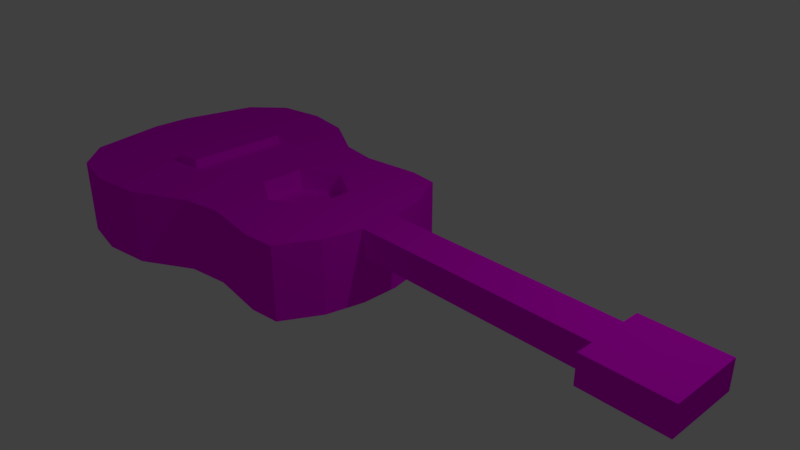 # Source: Guitar_Source.blend  (saved by Blender 2.78.0; exported with 4.5.12 LTS)
import bpy
from mathutils import Matrix  # noqa: F401  (used for matrix-valued properties, if any)

bpy.ops.wm.read_factory_settings(use_empty=True)
scene = bpy.context.scene
scene.name = 'Scene'

# ---- collections
col_collection_1 = bpy.data.collections.new('Collection 1'); scene.collection.children.link(col_collection_1)

# ---- images (referenced by path relative to the original .blend; pixels are not part of the script)
import os
ASSET_DIR = os.environ.get("B2B_ASSET_DIR", "")  # directory of the original .blend (textures are referenced by path, not embedded)
HERE = os.path.dirname(os.path.abspath(__file__))  # packed textures are extracted next to this script under _unpacked/

def load_image(name, relpath, width, height, colorspace="sRGB"):
    """Load a texture the original file referenced (path relative to the .blend, or extracted next to this script)."""
    p = next((c for c in (os.path.join(HERE, relpath), os.path.join(ASSET_DIR, relpath)) if relpath and os.path.exists(c)), "")
    if p:
        img = bpy.data.images.load(p, check_existing=True)
        img.name = name
    else:  # same state as the original file: an image datablock whose file is absent (Cycles renders it pink)
        img = bpy.data.images.new(name, width, height)
        img.source = "FILE"
        img.filepath = "//" + (relpath or name)
    img.colorspace_settings.name = colorspace
    return img
img_variant_1_png = load_image('Variant_1.png', 'Textures/Variant_1.png', 1024, 1024, 'sRGB')

# ---- materials (node trees are filled in below, after node groups)
mat_material_001 = bpy.data.materials.new('Material.001')
mat_material_001.alpha_threshold = 0.0
mat_material_001.roughness = 0.5

# ---- material node trees
mat_material_001.use_nodes = True; mat_material_001.node_tree.nodes.clear()
_N = mat_material_001.node_tree.nodes; _L = mat_material_001.node_tree.links
n0 = _N.new('ShaderNodeOutputMaterial'); n0.name = 'Material Output'; n0.location = (300, 300)
n1 = _N.new('ShaderNodeBsdfDiffuse'); n1.name = 'Diffuse BSDF'; n1.location = (10, 300)
n2 = _N.new('ShaderNodeTexImage'); n2.name = 'Image Texture'; n2.location = (-180, 300)
n2.width = 140
n2.image = img_variant_1_png
_L.new(n1.outputs[0], n0.inputs[0])
_L.new(n2.outputs[0], n1.inputs[0])
n0.is_active_output = True

# ---- world
world_world = bpy.data.worlds.new('World'); scene.world = world_world
world_world.color = (0.05088, 0.05088, 0.05088)
world_world.use_sun_shadow = False
world_world.sun_shadow_jitter_overblur = 0.0
world_world.cycles.sampling_method = 'MANUAL'

# ---- cameras
cam_camera = bpy.data.cameras.new('Camera')
cam_camera.clip_end = 100.0
cam_camera.lens = 35.0
cam_camera.sensor_width = 32.0
cam_camera.sensor_height = 18.0
cam_camera.ortho_scale = 7.314
cam_camera.dof.focus_distance = 0.0

# ---- lights
light_lamp = bpy.data.lights.new('Lamp', 'POINT')
light_lamp.transmission_factor = 0.0
light_lamp.cutoff_distance = 30.0
light_lamp.energy = 100.0
light_lamp.shadow_buffer_clip_start = 1.001
light_lamp.shadow_soft_size = 0.1
light_lamp.shadow_maximum_resolution = 0.006
light_lamp.use_absolute_resolution = True

# ---- meshes
me_cube_001 = bpy.data.meshes.new('Cube.001')
me_cube_001.from_pydata([(-4.559, -1.358, -0.5294), (-4.559, -1.358, 0.5294), (-4.559, 1.358, -0.5294), (-4.559, 1.358, 0.5294), (-0.2056, -1.358, -0.5294), (-0.2056, -1.358, 0.5294), (-0.2056, 1.358, -0.5294), (-0.2056, 1.358, 0.5294), (-1.466, 1.302, -0.5294), (-3.434, 1.901, -0.5294), (-3.434, 1.901, 0.5294), (-1.466, 1.302, 0.5294), (-3.434, -1.901, -0.5294), (-1.466, -1.302, -0.5294), (-1.466, -1.302, 0.5294), (-3.434, -1.901, 0.5294), (-4.801, 0.2715, -0.5294), (-4.801, -0.2715, -0.5294), (-4.801, -0.2715, 0.5294), (-4.801, 0.2715, 0.5294), (0.2006, -0.2715, -0.5294), (0.2006, 0.2715, -0.5294), (0.2006, 0.2715, 0.5294), (0.2006, -0.2715, 0.5294), (-3.217, 0.2558, 0.5294), (-3.217, -0.2558, 0.5294), (-3.434, 0.3802, -0.5294), (-3.434, -0.3802, -0.5294), (-1.466, 0.2604, -0.5294), (-1.466, -0.2604, -0.5294), (-4.117, 1.782, -0.5294), (-4.117, -1.782, 0.5294), (-4.117, 1.782, 0.5294), (-4.117, -1.782, -0.5294), (-4.117, 0.3564, -0.5294), (-4.117, -0.3564, -0.5294), (-4.117, 0.3564, 0.5294), (-4.117, -0.3564, 0.5294), (-2.745, 1.797, -0.5294), (-2.745, 1.797, 0.5294), (-2.745, -1.797, -0.5294), (-2.745, -1.797, 0.5294), (-2.745, 0.3594, -0.5294), (-2.745, -0.3594, -0.5294), (-2.868, 0.2418, 0.5294), (-2.868, -0.2418, 0.5294), (-2.038, 1.4, 0.5183), (-2.038, -1.4, -0.5183), (-2.038, 0.2799, 0.5183), (-2.038, -0.2799, 0.5183), (-2.038, 1.4, -0.5183), (-2.038, -1.4, 0.5183), (-2.038, 0.2799, -0.5183), (-2.038, -0.2799, -0.5183), (-0.6329, 1.408, 0.5294), (-0.6329, -1.408, -0.5294), (-0.6329, 1.408, -0.5294), (-0.6329, -1.408, 0.5294), (-0.6329, 0.2815, 0.5294), (-0.6329, -0.2815, 0.5294), (-0.6329, 0.2815, -0.5294), (-0.6329, -0.2815, -0.5294), (-4.559, -1.358, 0.135), (-4.559, 1.358, 0.135), (-0.2056, 1.358, 0.135), (-0.2056, -1.358, 0.135), (-1.466, -1.302, 0.135), (-3.434, -1.901, 0.135), (-3.434, 1.901, 0.135), (-1.466, 1.302, 0.135), (0.2006, 0.2715, 0.135), (0.2006, -0.2715, 0.135), (-4.801, -0.2715, 0.135), (-4.801, 0.2715, 0.135), (-4.117, 1.782, 0.135), (-4.117, -1.782, 0.135), (-2.745, 1.797, 0.135), (-2.745, -1.797, 0.135), (-2.038, -1.4, 0.135), (-2.038, 1.4, 0.135), (-0.6329, -1.408, 0.135), (-0.6329, 1.408, 0.135), (3.586, 0.2715, 0.5294), (3.586, -0.2715, 0.5294), (3.586, 0.2715, 0.135), (3.586, -0.2715, 0.135), (4.674, 0.2715, 0.5294), (4.674, -0.2715, 0.5294), (4.674, 0.2715, 0.135), (4.674, -0.2715, 0.135), (3.586, 0.5131, 0.5294), (3.586, 0.5131, 0.135), (3.586, -0.5131, 0.5294), (3.586, -0.5131, 0.135), (4.674, 0.5131, 0.5294), (4.674, 0.5131, 0.135), (4.674, -0.5131, 0.5294), (4.674, -0.5131, 0.135), (-4.68, 0.8146, 0.5294), (0.08644, 0.8146, -0.5294), (-4.68, 0.8146, -0.5294), (0.08644, 0.8146, 0.5294), (-1.466, 0.7813, 0.5294), (-3.217, 0.7674, 0.5294), (-3.434, 1.14, -0.5294), (-1.466, 0.7813, -0.5294), (-4.117, 1.069, 0.5294), (-4.117, 1.069, -0.5294), (-2.868, 0.7255, 0.5294), (-2.745, 1.078, -0.5294), (-2.038, 0.8398, 0.5183), (-2.038, 0.8398, -0.5183), (-0.6329, 0.8446, -0.5294), (-0.6329, 0.8446, 0.5294), (0.08644, 0.8146, 0.135), (-4.68, 0.8146, 0.135), (-4.68, -0.8146, -0.5294), (0.08644, -0.8146, 0.5294), (-1.466, -0.7813, 0.5294), (-3.217, -0.7674, 0.5294), (-3.434, -1.14, -0.5294), (-1.466, -0.7813, -0.5294), (-4.68, -0.8146, 0.5294), (0.08644, -0.8146, -0.5294), (-4.117, -1.069, -0.5294), (-4.117, -1.069, 0.5294), (-2.745, -1.078, -0.5294), (-2.868, -0.7255, 0.5294), (-2.038, -0.8398, 0.5183), (-2.038, -0.8398, -0.5183), (-0.6329, -0.8446, 0.5294), (-0.6329, -0.8446, -0.5294), (-4.68, -0.8146, 0.135), (0.08644, -0.8146, 0.135), (-1.285, 0.6146, 0.2281), (-0.7527, 0.3073, 0.2281), (-0.7527, -0.3073, 0.2281), (-1.285, -0.6146, 0.2281), (-1.817, -0.3073, 0.2281), (-1.817, 0.3073, 0.2281), (-1.817, 0.3073, 0.5243), (-1.817, -0.3073, 0.5243), (-0.7926, 0.3304, 0.5294), (-0.7527, 0.3073, 0.5294), (-0.7527, -0.3073, 0.5294), (-0.7926, -0.3304, 0.5294), (-1.285, 0.6146, 0.5294), (-1.285, -0.6146, 0.5294), (-1.791, 0.3225, 0.5247), (-1.791, -0.3225, 0.5247), (-1.498, -0.4918, 0.5294), (-1.498, 0.4918, 0.5294), (-3.217, 0.7674, 0.655), (-3.217, 0.2558, 0.655), (-3.217, -0.2558, 0.655), (-2.868, 0.2418, 0.655), (-2.868, -0.2418, 0.655), (-2.868, 0.7255, 0.655), (-3.217, -0.7674, 0.655), (-2.868, -0.7255, 0.655)], [], [(115, 98, 3, 63), (81, 54, 7, 64), (133, 117, 5, 65), (75, 31, 1, 62), (131, 123, 4, 55), (125, 122, 1, 31), (130, 118, 14, 57), (127, 119, 15, 41), (124, 120, 12, 33), (129, 121, 13, 47), (80, 57, 14, 66), (77, 41, 15, 67), (74, 32, 10, 68), (79, 46, 11, 69), (111, 105, 28, 52), (52, 28, 29, 53), (107, 104, 26, 34), (34, 26, 27, 35), (127, 45, 156, 159), (45, 44, 155, 156), (113, 102, 151, 146, 142, 58), (58, 142, 143, 144, 145, 59), (106, 98, 19, 36), (36, 19, 18, 37), (112, 99, 21, 60), (60, 21, 20, 61), (114, 101, 22, 70), (132, 122, 18, 72), (72, 18, 19, 73), (24, 36, 37, 25), (103, 106, 36, 24), (16, 34, 35, 17), (100, 107, 34, 16), (63, 3, 32, 74), (116, 124, 33, 0), (119, 125, 31, 15), (67, 15, 31, 75), (48, 44, 45, 49), (110, 108, 44, 48), (26, 42, 43, 27), (104, 109, 42, 26), (68, 10, 39, 76), (78, 51, 41, 77), (120, 126, 40, 12), (128, 127, 41, 51), (118, 128, 51, 14), (66, 14, 51, 78), (102, 110, 48, 148, 151), (42, 52, 53, 43), (109, 111, 52, 42), (76, 39, 46, 79), (126, 129, 47, 40), (28, 60, 61, 29), (105, 112, 60, 28), (22, 58, 59, 23), (101, 113, 58, 22), (65, 5, 57, 80), (117, 130, 57, 5), (121, 131, 55, 13), (69, 11, 54, 81), (22, 23, 83, 82), (21, 70, 71, 20), (8, 69, 81, 56), (4, 65, 80, 55), (38, 76, 79, 50), (13, 66, 78, 47), (47, 78, 77, 40), (9, 68, 76, 38), (12, 67, 75, 33), (2, 63, 74, 30), (17, 72, 73, 16), (116, 132, 72, 17), (99, 114, 70, 21), (50, 79, 69, 8), (30, 74, 68, 9), (40, 77, 67, 12), (55, 80, 66, 13), (33, 75, 62, 0), (123, 133, 65, 4), (56, 81, 64, 6), (100, 115, 63, 2), (82, 83, 87, 86), (70, 22, 82, 84), (23, 71, 85, 83), (71, 70, 84, 85), (88, 86, 87, 89), (85, 84, 88, 89), (88, 84, 91, 95), (86, 88, 95, 94), (91, 90, 94, 95), (92, 93, 97, 96), (87, 83, 92, 96), (84, 82, 90, 91), (89, 87, 96, 97), (85, 89, 97, 93), (82, 86, 94, 90), (83, 85, 93, 92), (16, 73, 115, 100), (6, 64, 114, 99), (7, 54, 113, 101), (8, 56, 112, 105), (38, 50, 111, 109), (11, 46, 110, 102), (9, 38, 109, 104), (46, 39, 108, 110), (2, 30, 107, 100), (10, 32, 106, 103), (64, 7, 101, 114), (56, 6, 99, 112), (32, 3, 98, 106), (54, 11, 102, 113), (39, 10, 103, 108), (30, 9, 104, 107), (50, 8, 105, 111), (73, 19, 98, 115), (20, 71, 133, 123), (0, 62, 132, 116), (29, 61, 131, 121), (23, 59, 130, 117), (43, 53, 129, 126), (49, 45, 127, 128), (27, 43, 126, 120), (25, 37, 125, 119), (17, 35, 124, 116), (62, 1, 122, 132), (53, 29, 121, 129), (35, 27, 120, 124), (103, 24, 153, 152), (59, 145, 147, 150, 118, 130), (37, 18, 122, 125), (61, 20, 123, 131), (71, 23, 117, 133), (134, 135, 143, 142, 146), (135, 136, 144, 143), (136, 137, 147, 145, 144), (137, 138, 141, 149, 150, 147), (138, 139, 140, 141), (139, 134, 146, 151, 148, 140), (134, 139, 138, 137, 136, 135), (149, 141, 140, 148, 48, 49), (150, 149, 49, 128, 118), (157, 152, 153, 155), (155, 153, 154, 156), (156, 154, 158, 159), (119, 127, 159, 158), (108, 103, 152, 157), (24, 25, 154, 153), (44, 108, 157, 155), (25, 119, 158, 154)])
_uv = me_cube_001.uv_layers.new(name='UVMap')
_uv.uv.foreach_set('vector', [0.4949, 0.5222, 0.4947, 0.5222, 0.4947, 0.5216, 0.4949, 0.5216, 0.4946, 0.5248, 0.4947, 0.5248, 0.4947, 0.5253, 0.4946, 0.5253, 0.4952, 0.5218, 0.4951, 0.5218, 0.4951, 0.5212, 0.4952, 0.5212, 0.4949, 0.5251, 0.4947, 0.5251, 0.4947, 0.5246, 0.4949, 0.5246, 0.1546, 0.5336, 0.1545, 0.5341, 0.1542, 0.5338, 0.1542, 0.5336, 0.1574, 0.5339, 0.1576, 0.5342, 0.1572, 0.5342, 0.1569, 0.534, 0.1571, 0.5317, 0.1573, 0.5323, 0.1569, 0.5323, 0.1568, 0.5318, 0.1575, 0.5331, 0.1575, 0.5333, 0.1567, 0.5336, 0.1567, 0.5331, 0.1549, 0.5315, 0.1547, 0.5319, 0.1542, 0.5318, 0.1544, 0.5314, 0.1548, 0.5328, 0.1547, 0.5331, 0.1544, 0.5331, 0.1544, 0.5327, 0.4942, 0.525, 0.494, 0.525, 0.494, 0.5241, 0.4942, 0.5241, 0.4942, 0.5226, 0.494, 0.5226, 0.494, 0.5219, 0.4942, 0.5219, 0.4946, 0.5212, 0.4947, 0.5212, 0.4947, 0.5218, 0.4946, 0.5218, 0.4946, 0.5234, 0.4947, 0.5234, 0.4947, 0.524, 0.4946, 0.524, 0.1559, 0.5329, 0.1558, 0.5333, 0.1554, 0.5332, 0.1555, 0.5329, 0.1555, 0.5329, 0.1554, 0.5332, 0.1551, 0.5332, 0.1551, 0.5328, 0.1563, 0.5317, 0.1562, 0.5321, 0.1557, 0.532, 0.1558, 0.5316, 0.1558, 0.5316, 0.1557, 0.532, 0.1552, 0.5319, 0.1553, 0.5315, 0.839, 0.4985, 0.839, 0.4988, 0.839, 0.4988, 0.839, 0.4985, 0.839, 0.4988, 0.839, 0.4992, 0.839, 0.4992, 0.839, 0.4988, 0.1582, 0.5316, 0.1583, 0.5321, 0.1581, 0.5321, 0.1582, 0.532, 0.1579, 0.5317, 0.1579, 0.5316, 0.1579, 0.5316, 0.1579, 0.5317, 0.1579, 0.5317, 0.1575, 0.5318, 0.1575, 0.5318, 0.1575, 0.5317, 0.1588, 0.5337, 0.1587, 0.5341, 0.1583, 0.5342, 0.1583, 0.5338, 0.1583, 0.5338, 0.1583, 0.5342, 0.158, 0.5342, 0.1578, 0.5338, 0.1557, 0.5338, 0.1556, 0.5342, 0.1552, 0.5342, 0.1554, 0.5337, 0.1554, 0.5337, 0.1552, 0.5342, 0.1549, 0.5342, 0.155, 0.5337, 0.4952, 0.5235, 0.4951, 0.5235, 0.4951, 0.523, 0.4952, 0.523, 0.4949, 0.524, 0.4947, 0.524, 0.4947, 0.5234, 0.4949, 0.5234, 0.4949, 0.5234, 0.4947, 0.5234, 0.4947, 0.5228, 0.4949, 0.5228, 0.1581, 0.5332, 0.1583, 0.5338, 0.1578, 0.5338, 0.1578, 0.5333, 0.1585, 0.5332, 0.1588, 0.5337, 0.1583, 0.5338, 0.1581, 0.5332, 0.1558, 0.5312, 0.1558, 0.5316, 0.1553, 0.5315, 0.1555, 0.5311, 0.1562, 0.5313, 0.1563, 0.5317, 0.1558, 0.5316, 0.1558, 0.5312, 0.4949, 0.5216, 0.4947, 0.5216, 0.4947, 0.5212, 0.4949, 0.5212, 0.1551, 0.5311, 0.1549, 0.5315, 0.1544, 0.5314, 0.1547, 0.5312, 0.1575, 0.5333, 0.1574, 0.5339, 0.1569, 0.534, 0.1567, 0.5336, 0.4942, 0.5219, 0.494, 0.5219, 0.494, 0.5212, 0.4942, 0.5212, 0.158, 0.5325, 0.1581, 0.533, 0.1578, 0.5331, 0.1577, 0.5326, 0.1584, 0.5324, 0.1584, 0.533, 0.1581, 0.533, 0.158, 0.5325, 0.1557, 0.532, 0.1556, 0.5324, 0.1552, 0.5324, 0.1552, 0.5319, 0.1562, 0.5321, 0.1561, 0.5325, 0.1556, 0.5324, 0.1557, 0.532, 0.4946, 0.5218, 0.4947, 0.5218, 0.4947, 0.5225, 0.4946, 0.5225, 0.4942, 0.5235, 0.494, 0.5235, 0.494, 0.5226, 0.4942, 0.5226, 0.1547, 0.5319, 0.1547, 0.5323, 0.1542, 0.5322, 0.1542, 0.5318, 0.1573, 0.5326, 0.1575, 0.5331, 0.1567, 0.5331, 0.1569, 0.5327, 0.1573, 0.5323, 0.1573, 0.5326, 0.1569, 0.5327, 0.1569, 0.5323, 0.4942, 0.5241, 0.494, 0.5241, 0.494, 0.5235, 0.4942, 0.5235, 0.1583, 0.5321, 0.1584, 0.5324, 0.158, 0.5325, 0.158, 0.5323, 0.1581, 0.5321, 0.1556, 0.5324, 0.1555, 0.5329, 0.1551, 0.5328, 0.1552, 0.5324, 0.1561, 0.5325, 0.1559, 0.5329, 0.1555, 0.5329, 0.1556, 0.5324, 0.4946, 0.5225, 0.4947, 0.5225, 0.4947, 0.5234, 0.4946, 0.5234, 0.1547, 0.5323, 0.1548, 0.5328, 0.1544, 0.5327, 0.1542, 0.5322, 0.1554, 0.5332, 0.1554, 0.5337, 0.155, 0.5337, 0.1551, 0.5332, 0.1558, 0.5333, 0.1557, 0.5338, 0.1554, 0.5337, 0.1554, 0.5332, 0.1578, 0.5311, 0.1579, 0.5316, 0.1575, 0.5317, 0.1574, 0.5312, 0.1581, 0.5311, 0.1582, 0.5316, 0.1579, 0.5316, 0.1578, 0.5311, 0.4942, 0.5255, 0.494, 0.5255, 0.494, 0.525, 0.4942, 0.525, 0.1571, 0.5313, 0.1571, 0.5317, 0.1568, 0.5318, 0.1567, 0.5315, 0.1547, 0.5331, 0.1546, 0.5336, 0.1542, 0.5336, 0.1544, 0.5331, 0.4946, 0.524, 0.4947, 0.524, 0.4947, 0.5248, 0.4946, 0.5248, 0.8384, 0.4985, 0.8385, 0.4985, 0.8385, 0.5008, 0.8384, 0.5008, 0.4955, 0.523, 0.4952, 0.523, 0.4952, 0.5224, 0.4955, 0.5224, 0.4944, 0.524, 0.4946, 0.524, 0.4946, 0.5248, 0.4944, 0.5248, 0.4944, 0.5255, 0.4942, 0.5255, 0.4942, 0.525, 0.4944, 0.525, 0.4944, 0.5225, 0.4946, 0.5225, 0.4946, 0.5234, 0.4944, 0.5234, 0.4944, 0.5241, 0.4942, 0.5241, 0.4942, 0.5235, 0.4944, 0.5235, 0.4944, 0.5235, 0.4942, 0.5235, 0.4942, 0.5226, 0.4944, 0.5226, 0.4944, 0.5218, 0.4946, 0.5218, 0.4946, 0.5225, 0.4944, 0.5225, 0.4944, 0.5219, 0.4942, 0.5219, 0.4942, 0.5212, 0.4944, 0.5212, 0.4951, 0.5216, 0.4949, 0.5216, 0.4949, 0.5212, 0.4951, 0.5212, 0.4951, 0.5234, 0.4949, 0.5234, 0.4949, 0.5228, 0.4951, 0.5228, 0.4951, 0.524, 0.4949, 0.524, 0.4949, 0.5234, 0.4951, 0.5234, 0.4955, 0.5235, 0.4952, 0.5235, 0.4952, 0.523, 0.4955, 0.523, 0.4944, 0.5234, 0.4946, 0.5234, 0.4946, 0.524, 0.4944, 0.524, 0.4944, 0.5212, 0.4946, 0.5212, 0.4946, 0.5218, 0.4944, 0.5218, 0.4944, 0.5226, 0.4942, 0.5226, 0.4942, 0.5219, 0.4944, 0.5219, 0.4944, 0.525, 0.4942, 0.525, 0.4942, 0.5241, 0.4944, 0.5241, 0.4951, 0.5251, 0.4949, 0.5251, 0.4949, 0.5246, 0.4951, 0.5246, 0.4955, 0.5218, 0.4952, 0.5218, 0.4952, 0.5212, 0.4955, 0.5212, 0.4944, 0.5248, 0.4946, 0.5248, 0.4946, 0.5253, 0.4944, 0.5253, 0.4951, 0.5222, 0.4949, 0.5222, 0.4949, 0.5216, 0.4951, 0.5216, 0.8384, 0.5008, 0.8385, 0.5008, 0.8385, 0.5015, 0.8384, 0.5015, 0.8388, 0.5008, 0.8387, 0.5008, 0.8387, 0.4985, 0.8388, 0.4985, 0.8387, 0.5008, 0.8386, 0.5008, 0.8386, 0.4985, 0.8387, 0.4985, 0.8381, 0.4985, 0.8383, 0.4985, 0.8383, 0.5008, 0.8381, 0.5008, 0.839, 0.5001, 0.8389, 0.5001, 0.8389, 0.4997, 0.839, 0.4997, 0.8381, 0.5008, 0.8383, 0.5008, 0.8383, 0.5015, 0.8381, 0.5015, 0.8383, 0.5015, 0.8383, 0.5008, 0.8383, 0.5008, 0.8383, 0.5015, 0.8389, 0.5001, 0.839, 0.5001, 0.839, 0.5002, 0.8389, 0.5002, 0.8389, 0.4985, 0.839, 0.4985, 0.839, 0.4992, 0.8389, 0.4992, 0.8389, 0.5003, 0.8388, 0.5003, 0.8388, 0.4995, 0.8389, 0.4995, 0.8385, 0.5015, 0.8385, 0.5008, 0.8386, 0.5008, 0.8386, 0.5015, 0.8389, 0.5005, 0.8389, 0.5003, 0.8389, 0.5003, 0.8389, 0.5005, 0.839, 0.4997, 0.8389, 0.4997, 0.8389, 0.4995, 0.839, 0.4995, 0.8381, 0.5008, 0.8381, 0.5015, 0.8381, 0.5015, 0.8381, 0.5008, 0.8384, 0.5008, 0.8384, 0.5015, 0.8383, 0.5015, 0.8383, 0.5008, 0.8389, 0.5003, 0.8389, 0.5005, 0.8388, 0.5005, 0.8388, 0.5003, 0.4951, 0.5228, 0.4949, 0.5228, 0.4949, 0.5222, 0.4951, 0.5222, 0.4955, 0.5241, 0.4952, 0.5241, 0.4952, 0.5235, 0.4955, 0.5235, 0.1585, 0.5313, 0.1586, 0.5315, 0.1582, 0.5316, 0.1581, 0.5311, 0.1561, 0.5333, 0.1561, 0.5339, 0.1557, 0.5338, 0.1558, 0.5333, 0.1566, 0.5326, 0.1562, 0.533, 0.1559, 0.5329, 0.1561, 0.5325, 0.1586, 0.532, 0.1588, 0.5324, 0.1584, 0.5324, 0.1583, 0.5321, 0.1567, 0.5322, 0.1566, 0.5326, 0.1561, 0.5325, 0.1562, 0.5321, 0.1588, 0.5324, 0.1591, 0.5328, 0.1584, 0.533, 0.1584, 0.5324, 0.1565, 0.5314, 0.1567, 0.5318, 0.1563, 0.5317, 0.1562, 0.5313, 0.1592, 0.5332, 0.1592, 0.5336, 0.1588, 0.5337, 0.1585, 0.5332, 0.4952, 0.5241, 0.4951, 0.5241, 0.4951, 0.5235, 0.4952, 0.5235, 0.1561, 0.5339, 0.156, 0.5341, 0.1556, 0.5342, 0.1557, 0.5338, 0.1592, 0.5336, 0.159, 0.5339, 0.1587, 0.5341, 0.1588, 0.5337, 0.1586, 0.5315, 0.1586, 0.532, 0.1583, 0.5321, 0.1582, 0.5316, 0.1591, 0.5328, 0.1592, 0.5332, 0.1585, 0.5332, 0.1584, 0.533, 0.1567, 0.5318, 0.1567, 0.5322, 0.1562, 0.5321, 0.1563, 0.5317, 0.1562, 0.533, 0.1561, 0.5333, 0.1558, 0.5333, 0.1559, 0.5329, 0.4949, 0.5228, 0.4947, 0.5228, 0.4947, 0.5222, 0.4949, 0.5222, 0.4955, 0.5224, 0.4952, 0.5224, 0.4952, 0.5218, 0.4955, 0.5218, 0.4951, 0.5246, 0.4949, 0.5246, 0.4949, 0.524, 0.4951, 0.524, 0.1551, 0.5332, 0.155, 0.5337, 0.1546, 0.5336, 0.1547, 0.5331, 0.1574, 0.5312, 0.1575, 0.5317, 0.1571, 0.5317, 0.1571, 0.5313, 0.1552, 0.5324, 0.1551, 0.5328, 0.1548, 0.5328, 0.1547, 0.5323, 0.1577, 0.5326, 0.1578, 0.5331, 0.1575, 0.5331, 0.1573, 0.5326, 0.1552, 0.5319, 0.1552, 0.5324, 0.1547, 0.5323, 0.1547, 0.5319, 0.1578, 0.5333, 0.1578, 0.5338, 0.1574, 0.5339, 0.1575, 0.5333, 0.1555, 0.5311, 0.1553, 0.5315, 0.1549, 0.5315, 0.1551, 0.5311, 0.4949, 0.5246, 0.4947, 0.5246, 0.4947, 0.524, 0.4949, 0.524, 0.1551, 0.5328, 0.1551, 0.5332, 0.1547, 0.5331, 0.1548, 0.5328, 0.1553, 0.5315, 0.1552, 0.5319, 0.1547, 0.5319, 0.1549, 0.5315, 0.839, 0.4995, 0.839, 0.4999, 0.839, 0.4999, 0.839, 0.4995, 0.1575, 0.5317, 0.1575, 0.5318, 0.1573, 0.5321, 0.1575, 0.5322, 0.1573, 0.5323, 0.1571, 0.5317, 0.1578, 0.5338, 0.158, 0.5342, 0.1576, 0.5342, 0.1574, 0.5339, 0.155, 0.5337, 0.1549, 0.5342, 0.1545, 0.5341, 0.1546, 0.5336, 0.4952, 0.5224, 0.4951, 0.5224, 0.4951, 0.5218, 0.4952, 0.5218, 0.4955, 0.5217, 0.4955, 0.5212, 0.4956, 0.5212, 0.4956, 0.5212, 0.4956, 0.5217, 0.4948, 0.5251, 0.4948, 0.5257, 0.4947, 0.5257, 0.4947, 0.5251, 0.4956, 0.5223, 0.4956, 0.5227, 0.4955, 0.5227, 0.4955, 0.5223, 0.4955, 0.5223, 0.4956, 0.5227, 0.4956, 0.5234, 0.4955, 0.5234, 0.4955, 0.5233, 0.4955, 0.523, 0.4955, 0.5227, 0.4949, 0.5251, 0.4949, 0.5257, 0.4948, 0.5257, 0.4948, 0.5251, 0.4955, 0.5223, 0.4955, 0.5217, 0.4956, 0.5217, 0.4956, 0.5219, 0.4956, 0.5223, 0.4956, 0.5223, 0.4951, 0.5251, 0.4951, 0.5244, 0.4953, 0.5241, 0.4955, 0.5244, 0.4955, 0.5251, 0.4953, 0.5254, 0.1576, 0.5324, 0.1576, 0.5324, 0.158, 0.5324, 0.158, 0.5323, 0.158, 0.5325, 0.1577, 0.5326, 0.1575, 0.5322, 0.1576, 0.5324, 0.1577, 0.5326, 0.1573, 0.5326, 0.1573, 0.5323, 0.8388, 0.4986, 0.8389, 0.4985, 0.8389, 0.4989, 0.8388, 0.4989, 0.8388, 0.4989, 0.8389, 0.4989, 0.8389, 0.4992, 0.8388, 0.4992, 0.8388, 0.4992, 0.8389, 0.4992, 0.8389, 0.4995, 0.8388, 0.4995, 0.8388, 0.5005, 0.8388, 0.5007, 0.8388, 0.5007, 0.8388, 0.5005, 0.8389, 0.4992, 0.8389, 0.4995, 0.8389, 0.4995, 0.8389, 0.4992, 0.839, 0.4999, 0.839, 0.5002, 0.839, 0.5002, 0.839, 0.4999, 0.839, 0.4992, 0.839, 0.4995, 0.839, 0.4995, 0.839, 0.4992, 0.839, 0.5002, 0.839, 0.5005, 0.839, 0.5005, 0.839, 0.5002])
me_cube_001.materials.append(mat_material_001)
me_cube_001.use_remesh_preserve_volume = False
me_cube_001.use_remesh_preserve_attributes = False
me_cube_001.use_mirror_vertex_groups = False
me_cube_001.update()

# ---- objects
ob_cube = bpy.data.objects.new('Cube', me_cube_001)
ob_lamp = bpy.data.objects.new('Lamp', light_lamp)
ob_camera = bpy.data.objects.new('Camera', cam_camera)

# ---- transforms, parenting, visibility, modifiers, constraints
ob_cube.location = (0.0, 0.0, 0.0)
ob_cube.lineart.crease_threshold = 0.0
ob_lamp.location = (4.076, 1.005, 5.904)
ob_lamp.rotation_euler = (0.6503, 0.05522, 1.866)
ob_lamp.lock_rotations_4d = False
ob_lamp.empty_display_type = 'ARROWS'
ob_lamp.color = (0.0, 0.0, 0.0, 0.0)
ob_lamp.lineart.crease_threshold = 0.0
ob_camera.location = (7.481, -6.508, 5.344)
ob_camera.rotation_euler = (1.109, 0.0, 0.8149)
ob_camera.lock_rotations_4d = False
ob_camera.empty_display_type = 'ARROWS'
ob_camera.color = (0.0, 0.0, 0.0, 0.0)
ob_camera.display_type = 'WIRE'
ob_camera.lineart.crease_threshold = 0.0

# ---- collection membership
col_collection_1.objects.link(ob_cube)
col_collection_1.objects.link(ob_lamp)
col_collection_1.objects.link(ob_camera)

# ---- scene / render settings (as saved in the file)
scene.camera = ob_camera
scene.frame_start = 1; scene.frame_end = 250; scene.frame_set(1)
scene.render.engine = 'CYCLES'
scene.render.resolution_percentage = 50
scene.render.dither_intensity = 0.0
scene.cycles.use_denoising = False
scene.cycles.samples = 128
scene.cycles.sampling_pattern = 'TABULATED_SOBOL'
scene.cycles.light_sampling_threshold = 0.0
scene.cycles.use_adaptive_sampling = False
scene.cycles.use_light_tree = False
scene.cycles.blur_glossy = 0.0
scene.cycles.sample_clamp_indirect = 0.0
scene.view_settings.view_transform = 'Standard'
bpy.context.view_layer.update()
